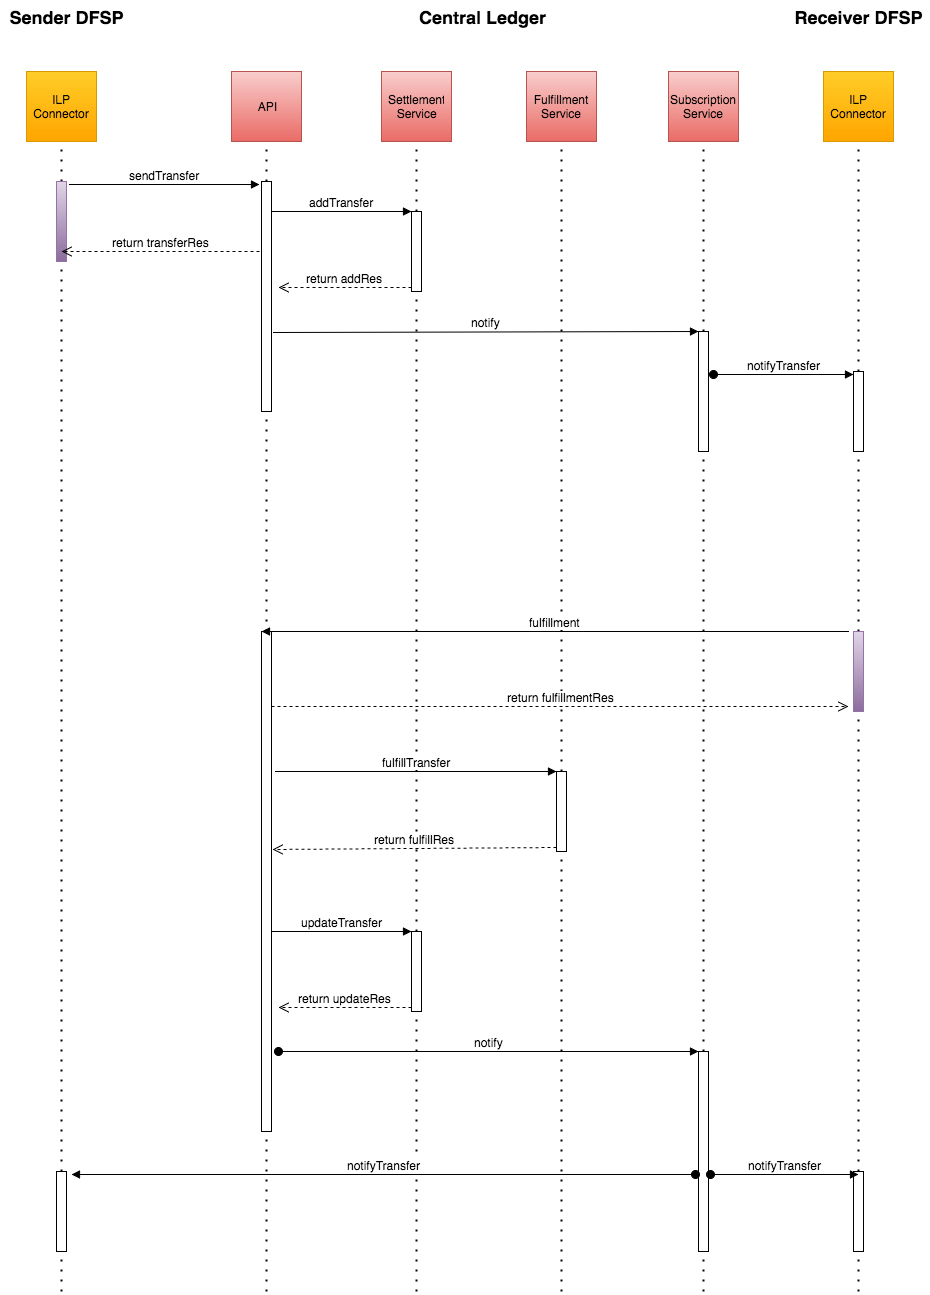

The diagram above was exported from draw.io. Its source (the exported page's mxGraphModel, read from the mxfile embedded in the PNG):
<mxGraphModel dx="2074" dy="1100" grid="1" gridSize="10" guides="1" tooltips="1" connect="1" arrows="1" fold="1" page="1" pageScale="1" pageWidth="850" pageHeight="1100" background="#ffffff" math="0" shadow="0">
  <root>
    <mxCell id="0" />
    <mxCell id="1" parent="0" />
    <mxCell id="530aa04e9f205fdc-18" value="" style="endArrow=none;html=1;dashed=1;dashPattern=1 4;fontSize=12;entryX=0.5;entryY=1;strokeWidth=2;" edge="1" parent="1">
      <mxGeometry x="503" y="170" width="50" height="50" as="geometry">
        <mxPoint x="503" y="1320" as="sourcePoint" />
        <mxPoint x="503" y="170" as="targetPoint" />
      </mxGeometry>
    </mxCell>
    <mxCell id="530aa04e9f205fdc-17" value="" style="endArrow=none;html=1;dashed=1;dashPattern=1 4;fontSize=12;entryX=0.5;entryY=1;strokeWidth=2;" edge="1" parent="1">
      <mxGeometry x="1300" y="170" width="50" height="50" as="geometry">
        <mxPoint x="1300" y="1320" as="sourcePoint" />
        <mxPoint x="1300" y="170" as="targetPoint" />
      </mxGeometry>
    </mxCell>
    <mxCell id="530aa04e9f205fdc-10" value="" style="endArrow=none;html=1;dashed=1;dashPattern=1 4;fontSize=12;entryX=0.5;entryY=1;strokeWidth=2;" edge="1" parent="1">
      <mxGeometry x="858" y="170" width="50" height="50" as="geometry">
        <mxPoint x="858" y="1320" as="sourcePoint" />
        <mxPoint x="858" y="170" as="targetPoint" />
      </mxGeometry>
    </mxCell>
    <mxCell id="530aa04e9f205fdc-6" value="" style="endArrow=none;html=1;dashed=1;dashPattern=1 4;fontSize=12;entryX=0.5;entryY=1;strokeWidth=2;" edge="1" parent="1" target="47e41aa46bb61bf6-13">
      <mxGeometry width="50" height="50" relative="1" as="geometry">
        <mxPoint x="708" y="1320" as="sourcePoint" />
        <mxPoint x="750" y="170" as="targetPoint" />
      </mxGeometry>
    </mxCell>
    <mxCell id="530aa04e9f205fdc-5" value="" style="endArrow=none;html=1;dashed=1;dashPattern=1 4;fontSize=12;entryX=0.5;entryY=1;strokeWidth=2;" edge="1" parent="1" target="47e41aa46bb61bf6-17">
      <mxGeometry width="50" height="50" relative="1" as="geometry">
        <mxPoint x="1003" y="1320" as="sourcePoint" />
        <mxPoint x="1013" y="170" as="targetPoint" />
      </mxGeometry>
    </mxCell>
    <mxCell id="47e41aa46bb61bf6-1" value="" style="whiteSpace=wrap;html=1;rounded=0;plain-orange" vertex="1" parent="1">
      <mxGeometry x="468" y="100" width="70" height="70" as="geometry" />
    </mxCell>
    <mxCell id="47e41aa46bb61bf6-2" value="ILP Connector" style="text;html=1;strokeColor=none;fillColor=none;align=center;verticalAlign=middle;whiteSpace=wrap;overflow=hidden;rounded=0;" vertex="1" parent="1">
      <mxGeometry x="473" y="120" width="60" height="30" as="geometry" />
    </mxCell>
    <mxCell id="47e41aa46bb61bf6-3" value="" style="html=1;points=[];perimeter=orthogonalPerimeter;rounded=0;plain-purple" vertex="1" parent="1">
      <mxGeometry x="498" y="210" width="10" height="80" as="geometry" />
    </mxCell>
    <mxCell id="47e41aa46bb61bf6-6" value="Central Ledger" style="text;html=1;strokeColor=none;fillColor=none;align=center;verticalAlign=middle;whiteSpace=wrap;overflow=hidden;rounded=0;fontSize=18;fontStyle=1" vertex="1" parent="1">
      <mxGeometry x="823" y="30" width="200" height="30" as="geometry" />
    </mxCell>
    <mxCell id="47e41aa46bb61bf6-7" value="Sender DFSP" style="text;html=1;strokeColor=none;fillColor=none;align=center;verticalAlign=middle;whiteSpace=wrap;overflow=hidden;rounded=0;fontSize=18;fontStyle=1" vertex="1" parent="1">
      <mxGeometry x="443" y="30" width="130" height="30" as="geometry" />
    </mxCell>
    <mxCell id="47e41aa46bb61bf6-8" value="" style="whiteSpace=wrap;html=1;rounded=0;plain-orange" vertex="1" parent="1">
      <mxGeometry x="1265" y="100" width="70" height="70" as="geometry" />
    </mxCell>
    <mxCell id="47e41aa46bb61bf6-9" value="ILP Connector" style="text;html=1;strokeColor=none;fillColor=none;align=center;verticalAlign=middle;whiteSpace=wrap;overflow=hidden;rounded=0;" vertex="1" parent="1">
      <mxGeometry x="1270" y="120" width="60" height="30" as="geometry" />
    </mxCell>
    <mxCell id="47e41aa46bb61bf6-10" value="" style="html=1;points=[];perimeter=orthogonalPerimeter;rounded=0;plain-purple" vertex="1" parent="1">
      <mxGeometry x="1295" y="660" width="10" height="80" as="geometry" />
    </mxCell>
    <mxCell id="47e41aa46bb61bf6-11" value="Receiver DFSP" style="text;html=1;strokeColor=none;fillColor=none;align=center;verticalAlign=middle;whiteSpace=wrap;overflow=hidden;rounded=0;fontSize=18;fontStyle=1" vertex="1" parent="1">
      <mxGeometry x="1230" y="30" width="140" height="30" as="geometry" />
    </mxCell>
    <mxCell id="47e41aa46bb61bf6-13" value="" style="whiteSpace=wrap;html=1;rounded=0;plain-red" vertex="1" parent="1">
      <mxGeometry x="673" y="100" width="70" height="70" as="geometry" />
    </mxCell>
    <mxCell id="47e41aa46bb61bf6-14" value="API" style="text;html=1;strokeColor=none;fillColor=none;align=center;verticalAlign=middle;whiteSpace=wrap;overflow=hidden;rounded=0;" vertex="1" parent="1">
      <mxGeometry x="678" y="120" width="60" height="30" as="geometry" />
    </mxCell>
    <mxCell id="47e41aa46bb61bf6-15" value="" style="whiteSpace=wrap;html=1;rounded=0;plain-red" vertex="1" parent="1">
      <mxGeometry x="823" y="100" width="70" height="70" as="geometry" />
    </mxCell>
    <mxCell id="47e41aa46bb61bf6-16" value="Settlement Service" style="text;html=1;strokeColor=none;fillColor=none;align=center;verticalAlign=middle;whiteSpace=wrap;overflow=hidden;rounded=0;" vertex="1" parent="1">
      <mxGeometry x="828" y="120" width="60" height="30" as="geometry" />
    </mxCell>
    <mxCell id="47e41aa46bb61bf6-17" value="" style="whiteSpace=wrap;html=1;rounded=0;plain-red" vertex="1" parent="1">
      <mxGeometry x="968" y="100" width="70" height="70" as="geometry" />
    </mxCell>
    <mxCell id="47e41aa46bb61bf6-18" value="Fulfillment Service" style="text;html=1;strokeColor=none;fillColor=none;align=center;verticalAlign=middle;whiteSpace=wrap;overflow=hidden;rounded=0;" vertex="1" parent="1">
      <mxGeometry x="973" y="120" width="60" height="30" as="geometry" />
    </mxCell>
    <mxCell id="47e41aa46bb61bf6-24" value="" style="html=1;points=[];perimeter=orthogonalPerimeter;rounded=0;fontSize=12;" vertex="1" parent="1">
      <mxGeometry x="703" y="660" width="10" height="500" as="geometry" />
    </mxCell>
    <mxCell id="47e41aa46bb61bf6-25" value="fulfillment" style="html=1;verticalAlign=bottom;endArrow=block;entryX=0;entryY=0;fontSize=12;" edge="1" parent="1" target="47e41aa46bb61bf6-24">
      <mxGeometry relative="1" as="geometry">
        <mxPoint x="1290" y="660" as="sourcePoint" />
      </mxGeometry>
    </mxCell>
    <mxCell id="47e41aa46bb61bf6-26" value="return fulfillmentRes" style="html=1;verticalAlign=bottom;endArrow=open;dashed=1;endSize=8;fontSize=12;" edge="1" parent="1">
      <mxGeometry relative="1" as="geometry">
        <mxPoint x="1290" y="735" as="targetPoint" />
        <mxPoint x="713" y="735" as="sourcePoint" />
      </mxGeometry>
    </mxCell>
    <mxCell id="47e41aa46bb61bf6-27" value="" style="html=1;points=[];perimeter=orthogonalPerimeter;rounded=0;fontSize=12;" vertex="1" parent="1">
      <mxGeometry x="703" y="210" width="10" height="230" as="geometry" />
    </mxCell>
    <mxCell id="47e41aa46bb61bf6-28" value="sendTransfer" style="html=1;verticalAlign=bottom;endArrow=block;entryX=-0.2;entryY=0.013;fontSize=12;exitX=1.3;exitY=0.033;exitPerimeter=0;entryPerimeter=0;" edge="1" parent="1" source="47e41aa46bb61bf6-3" target="47e41aa46bb61bf6-27">
      <mxGeometry relative="1" as="geometry">
        <mxPoint x="623" y="210" as="sourcePoint" />
      </mxGeometry>
    </mxCell>
    <mxCell id="47e41aa46bb61bf6-29" value="return transferRes" style="html=1;verticalAlign=bottom;endArrow=open;dashed=1;endSize=8;fontSize=12;" edge="1" parent="1">
      <mxGeometry relative="1" as="geometry">
        <mxPoint x="503" y="280" as="targetPoint" />
        <mxPoint x="701" y="280" as="sourcePoint" />
      </mxGeometry>
    </mxCell>
    <mxCell id="530aa04e9f205fdc-2" value="" style="html=1;points=[];perimeter=orthogonalPerimeter;rounded=0;fontSize=12;" vertex="1" parent="1">
      <mxGeometry x="998" y="800" width="10" height="80" as="geometry" />
    </mxCell>
    <mxCell id="530aa04e9f205fdc-3" value="fulfillTransfer" style="html=1;verticalAlign=bottom;endArrow=block;entryX=0;entryY=0;fontSize=12;" edge="1" parent="1" target="530aa04e9f205fdc-2">
      <mxGeometry relative="1" as="geometry">
        <mxPoint x="717" y="800" as="sourcePoint" />
      </mxGeometry>
    </mxCell>
    <mxCell id="530aa04e9f205fdc-4" value="return fulfillRes" style="html=1;verticalAlign=bottom;endArrow=open;dashed=1;endSize=8;exitX=0;exitY=0.95;fontSize=12;" edge="1" parent="1" source="530aa04e9f205fdc-2">
      <mxGeometry relative="1" as="geometry">
        <mxPoint x="714" y="878" as="targetPoint" />
      </mxGeometry>
    </mxCell>
    <mxCell id="530aa04e9f205fdc-7" value="" style="html=1;points=[];perimeter=orthogonalPerimeter;rounded=0;fontSize=12;" vertex="1" parent="1">
      <mxGeometry x="853" y="960" width="10" height="80" as="geometry" />
    </mxCell>
    <mxCell id="530aa04e9f205fdc-8" value="updateTransfer" style="html=1;verticalAlign=bottom;endArrow=block;entryX=0;entryY=0;fontSize=12;" edge="1" parent="1" source="47e41aa46bb61bf6-24" target="530aa04e9f205fdc-7">
      <mxGeometry relative="1" as="geometry">
        <mxPoint x="783" y="960" as="sourcePoint" />
      </mxGeometry>
    </mxCell>
    <mxCell id="530aa04e9f205fdc-9" value="return updateRes" style="html=1;verticalAlign=bottom;endArrow=open;dashed=1;endSize=8;exitX=0;exitY=0.95;fontSize=12;" edge="1" parent="1" source="530aa04e9f205fdc-7">
      <mxGeometry relative="1" as="geometry">
        <mxPoint x="720" y="1036" as="targetPoint" />
      </mxGeometry>
    </mxCell>
    <mxCell id="530aa04e9f205fdc-11" value="" style="html=1;points=[];perimeter=orthogonalPerimeter;rounded=0;fontSize=12;" vertex="1" parent="1">
      <mxGeometry x="853" y="240" width="10" height="80" as="geometry" />
    </mxCell>
    <mxCell id="530aa04e9f205fdc-12" value="addTransfer" style="html=1;verticalAlign=bottom;endArrow=block;entryX=0;entryY=0;fontSize=12;" edge="1" parent="1" target="530aa04e9f205fdc-11">
      <mxGeometry relative="1" as="geometry">
        <mxPoint x="713" y="240" as="sourcePoint" />
      </mxGeometry>
    </mxCell>
    <mxCell id="530aa04e9f205fdc-13" value="return addRes" style="html=1;verticalAlign=bottom;endArrow=open;dashed=1;endSize=8;exitX=0;exitY=0.95;fontSize=12;" edge="1" parent="1" source="530aa04e9f205fdc-11">
      <mxGeometry relative="1" as="geometry">
        <mxPoint x="720" y="316" as="targetPoint" />
      </mxGeometry>
    </mxCell>
    <mxCell id="530aa04e9f205fdc-19" value="" style="endArrow=none;html=1;dashed=1;dashPattern=1 4;fontSize=12;entryX=0.5;entryY=1;strokeWidth=2;" edge="1" parent="1" target="530aa04e9f205fdc-20">
      <mxGeometry x="1145" y="170" width="50" height="50" as="geometry">
        <mxPoint x="1145" y="1320" as="sourcePoint" />
        <mxPoint x="1155" y="170" as="targetPoint" />
      </mxGeometry>
    </mxCell>
    <mxCell id="530aa04e9f205fdc-20" value="" style="whiteSpace=wrap;html=1;rounded=0;plain-red" vertex="1" parent="1">
      <mxGeometry x="1110" y="100" width="70" height="70" as="geometry" />
    </mxCell>
    <mxCell id="530aa04e9f205fdc-21" value="Subscription Service" style="text;html=1;strokeColor=none;fillColor=none;align=center;verticalAlign=middle;whiteSpace=wrap;overflow=hidden;rounded=0;" vertex="1" parent="1">
      <mxGeometry x="1110" y="120" width="70" height="30" as="geometry" />
    </mxCell>
    <mxCell id="47afef4fc9b81e38-1" value="" style="html=1;points=[];perimeter=orthogonalPerimeter;rounded=0;fontSize=12;" vertex="1" parent="1">
      <mxGeometry x="1140" y="360" width="10" height="120" as="geometry" />
    </mxCell>
    <mxCell id="47afef4fc9b81e38-2" value="notify" style="html=1;verticalAlign=bottom;endArrow=block;entryX=0;entryY=0;fontSize=12;exitX=1.2;exitY=0.797;exitPerimeter=0;" edge="1" parent="1" target="47afef4fc9b81e38-1">
      <mxGeometry relative="1" as="geometry">
        <mxPoint x="715" y="361" as="sourcePoint" />
      </mxGeometry>
    </mxCell>
    <mxCell id="47afef4fc9b81e38-4" value="" style="html=1;points=[];perimeter=orthogonalPerimeter;rounded=0;fontSize=12;" vertex="1" parent="1">
      <mxGeometry x="1140" y="1080" width="10" height="200" as="geometry" />
    </mxCell>
    <mxCell id="47afef4fc9b81e38-5" value="notify" style="html=1;verticalAlign=bottom;startArrow=oval;endArrow=block;startSize=8;fontSize=12;exitX=1.7;exitY=0.84;exitPerimeter=0;" edge="1" parent="1" source="47e41aa46bb61bf6-24" target="47afef4fc9b81e38-4">
      <mxGeometry relative="1" as="geometry">
        <mxPoint x="1080" y="1080" as="sourcePoint" />
      </mxGeometry>
    </mxCell>
    <mxCell id="24bc63a83019343d-1" value="" style="html=1;points=[];perimeter=orthogonalPerimeter;rounded=0;fontSize=12;" vertex="1" parent="1">
      <mxGeometry x="1295" y="400" width="10" height="80" as="geometry" />
    </mxCell>
    <mxCell id="24bc63a83019343d-2" value="notifyTransfer" style="html=1;verticalAlign=bottom;startArrow=oval;endArrow=block;startSize=8;fontSize=12;exitX=1.5;exitY=0.358;exitPerimeter=0;" edge="1" target="24bc63a83019343d-1" parent="1" source="47afef4fc9b81e38-1">
      <mxGeometry relative="1" as="geometry">
        <mxPoint x="1235" y="400" as="sourcePoint" />
      </mxGeometry>
    </mxCell>
    <mxCell id="24bc63a83019343d-3" value="" style="html=1;points=[];perimeter=orthogonalPerimeter;rounded=0;fontSize=12;" vertex="1" parent="1">
      <mxGeometry x="1295" y="1200" width="10" height="80" as="geometry" />
    </mxCell>
    <mxCell id="24bc63a83019343d-4" value="notifyTransfer" style="html=1;verticalAlign=bottom;startArrow=oval;endArrow=block;startSize=8;fontSize=12;exitX=1;exitY=0.615;exitPerimeter=0;" edge="1" parent="1">
      <mxGeometry relative="1" as="geometry">
        <mxPoint x="1152" y="1203" as="sourcePoint" />
        <mxPoint x="1300" y="1203" as="targetPoint" />
      </mxGeometry>
    </mxCell>
    <mxCell id="24bc63a83019343d-5" value="" style="html=1;points=[];perimeter=orthogonalPerimeter;rounded=0;fontSize=12;" vertex="1" parent="1">
      <mxGeometry x="498" y="1200" width="10" height="80" as="geometry" />
    </mxCell>
    <mxCell id="24bc63a83019343d-6" value="notifyTransfer" style="html=1;verticalAlign=bottom;startArrow=oval;endArrow=block;startSize=8;fontSize=12;" edge="1" parent="1">
      <mxGeometry relative="1" as="geometry">
        <mxPoint x="1137" y="1203" as="sourcePoint" />
        <mxPoint x="513" y="1203" as="targetPoint" />
        <Array as="points">
          <mxPoint x="760" y="1203" />
        </Array>
      </mxGeometry>
    </mxCell>
  </root>
</mxGraphModel>